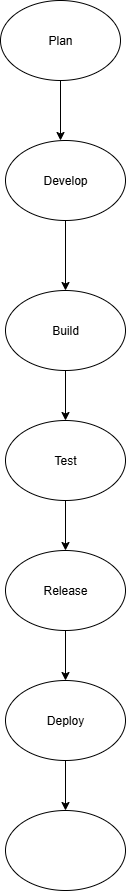

The diagram above was exported from draw.io. Its source (the exported page's mxGraphModel, read from the mxfile embedded in the PNG):
<mxGraphModel dx="872" dy="465" grid="1" gridSize="10" guides="1" tooltips="1" connect="1" arrows="1" fold="1" page="1" pageScale="1" pageWidth="850" pageHeight="1100" math="0" shadow="0">
  <root>
    <mxCell id="0" />
    <mxCell id="1" parent="0" />
    <mxCell id="-Qfm9zO5VJcIkaNAGyDV-1" value="Plan" style="ellipse;whiteSpace=wrap;html=1;" vertex="1" parent="1">
      <mxGeometry x="365" y="180" width="120" height="80" as="geometry" />
    </mxCell>
    <mxCell id="-Qfm9zO5VJcIkaNAGyDV-3" value="" style="endArrow=classic;html=1;rounded=0;" edge="1" parent="1" source="-Qfm9zO5VJcIkaNAGyDV-1">
      <mxGeometry width="50" height="50" relative="1" as="geometry">
        <mxPoint x="420" y="330" as="sourcePoint" />
        <mxPoint x="425" y="320" as="targetPoint" />
        <Array as="points" />
      </mxGeometry>
    </mxCell>
    <mxCell id="-Qfm9zO5VJcIkaNAGyDV-5" value="Develop" style="ellipse;whiteSpace=wrap;html=1;" vertex="1" parent="1">
      <mxGeometry x="370" y="320" width="120" height="80" as="geometry" />
    </mxCell>
    <mxCell id="-Qfm9zO5VJcIkaNAGyDV-8" value="" style="endArrow=classic;html=1;rounded=0;exitX=0.5;exitY=1;exitDx=0;exitDy=0;" edge="1" parent="1" source="-Qfm9zO5VJcIkaNAGyDV-5">
      <mxGeometry width="50" height="50" relative="1" as="geometry">
        <mxPoint x="450" y="420" as="sourcePoint" />
        <mxPoint x="430" y="470" as="targetPoint" />
      </mxGeometry>
    </mxCell>
    <mxCell id="-Qfm9zO5VJcIkaNAGyDV-9" value="Build" style="ellipse;whiteSpace=wrap;html=1;" vertex="1" parent="1">
      <mxGeometry x="370" y="470" width="120" height="80" as="geometry" />
    </mxCell>
    <mxCell id="-Qfm9zO5VJcIkaNAGyDV-10" value="" style="endArrow=classic;html=1;rounded=0;exitX=0.5;exitY=1;exitDx=0;exitDy=0;" edge="1" parent="1" source="-Qfm9zO5VJcIkaNAGyDV-9">
      <mxGeometry width="50" height="50" relative="1" as="geometry">
        <mxPoint x="410" y="640" as="sourcePoint" />
        <mxPoint x="430" y="600" as="targetPoint" />
      </mxGeometry>
    </mxCell>
    <mxCell id="-Qfm9zO5VJcIkaNAGyDV-11" value="Test" style="ellipse;whiteSpace=wrap;html=1;" vertex="1" parent="1">
      <mxGeometry x="370" y="600" width="120" height="80" as="geometry" />
    </mxCell>
    <mxCell id="-Qfm9zO5VJcIkaNAGyDV-12" value="" style="endArrow=classic;html=1;rounded=0;exitX=0.5;exitY=1;exitDx=0;exitDy=0;" edge="1" parent="1" source="-Qfm9zO5VJcIkaNAGyDV-11">
      <mxGeometry width="50" height="50" relative="1" as="geometry">
        <mxPoint x="420" y="760" as="sourcePoint" />
        <mxPoint x="430" y="730" as="targetPoint" />
      </mxGeometry>
    </mxCell>
    <mxCell id="-Qfm9zO5VJcIkaNAGyDV-13" value="Release" style="ellipse;whiteSpace=wrap;html=1;" vertex="1" parent="1">
      <mxGeometry x="370" y="730" width="120" height="80" as="geometry" />
    </mxCell>
    <mxCell id="-Qfm9zO5VJcIkaNAGyDV-14" value="" style="endArrow=classic;html=1;rounded=0;exitX=0.5;exitY=1;exitDx=0;exitDy=0;" edge="1" parent="1" source="-Qfm9zO5VJcIkaNAGyDV-13">
      <mxGeometry width="50" height="50" relative="1" as="geometry">
        <mxPoint x="410" y="900" as="sourcePoint" />
        <mxPoint x="430" y="860" as="targetPoint" />
      </mxGeometry>
    </mxCell>
    <mxCell id="-Qfm9zO5VJcIkaNAGyDV-15" value="Deploy" style="ellipse;whiteSpace=wrap;html=1;" vertex="1" parent="1">
      <mxGeometry x="370" y="860" width="120" height="80" as="geometry" />
    </mxCell>
    <mxCell id="-Qfm9zO5VJcIkaNAGyDV-16" value="" style="endArrow=classic;html=1;rounded=0;exitX=0.5;exitY=1;exitDx=0;exitDy=0;" edge="1" parent="1" source="-Qfm9zO5VJcIkaNAGyDV-15">
      <mxGeometry width="50" height="50" relative="1" as="geometry">
        <mxPoint x="410" y="1030" as="sourcePoint" />
        <mxPoint x="430" y="990" as="targetPoint" />
      </mxGeometry>
    </mxCell>
    <mxCell id="-Qfm9zO5VJcIkaNAGyDV-17" value="" style="ellipse;whiteSpace=wrap;html=1;" vertex="1" parent="1">
      <mxGeometry x="370" y="990" width="120" height="80" as="geometry" />
    </mxCell>
  </root>
</mxGraphModel>